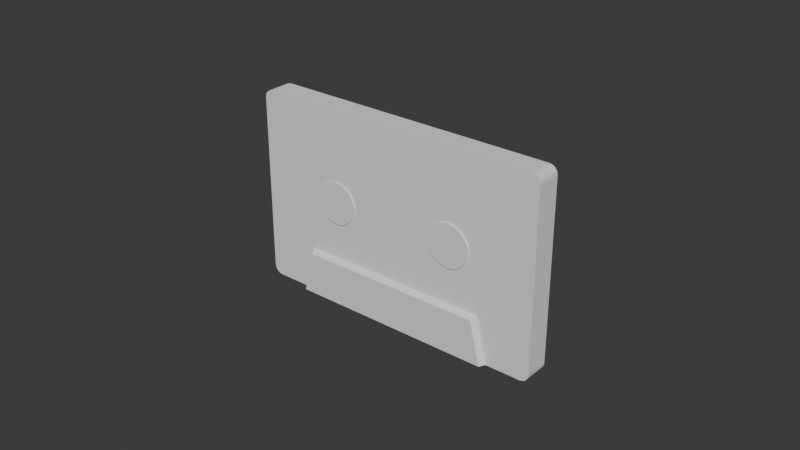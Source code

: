 # Source: CassetteTape.blend  (saved by Blender 4.3.34; exported with 4.5.12 LTS)
import bpy
from mathutils import Matrix  # noqa: F401  (used for matrix-valued properties, if any)

bpy.ops.wm.read_factory_settings(use_empty=True)
scene = bpy.context.scene
scene.name = 'Scene'

# ---- collections
col_collection = bpy.data.collections.new('Collection'); scene.collection.children.link(col_collection)

# ---- world
world_world = bpy.data.worlds.new('World'); scene.world = world_world
world_world.use_nodes = True; world_world.node_tree.nodes.clear()
_N = world_world.node_tree.nodes; _L = world_world.node_tree.links
n0 = _N.new('ShaderNodeOutputWorld'); n0.name = 'World Output'; n0.location = (300, 300)
n1 = _N.new('ShaderNodeBackground'); n1.name = 'Background'; n1.location = (10, 300)
n1.inputs[0].default_value = (0.05088, 0.05088, 0.05088, 1.0)
_L.new(n1.outputs[0], n0.inputs[0])
n0.is_active_output = True
world_world.color = (0.05088, 0.05088, 0.05088)
world_world.sun_shadow_jitter_overblur = 0.0

# ---- meshes
me_cube = bpy.data.meshes.new('Cube')
me_cube.from_pydata([(0.035, 0.004, -0.03175), (-0.035, 0.004, -0.03175), (-0.035, -0.004, -0.03175), (0.035, -0.004, -0.03175), (-0.0495, -0.004, -0.01775), (-0.0495, 0.004, -0.01775), (0.0495, 0.004, -0.01775), (0.0495, -0.004, -0.01775), (-0.0315, 0.004, 0.03175), (0.0315, 0.004, 0.03175), (0.0315, -0.004, 0.03175), (-0.0315, -0.004, 0.03175), (-0.0315, 0.004, -0.01675), (0.0315, 0.004, -0.01675), (0.0315, -0.004, -0.01675), (-0.0315, -0.004, -0.01675), (0.034, -0.006, -0.03175), (-0.034, -0.006, -0.03175), (0.0305, -0.006, -0.01775), (-0.0305, -0.006, -0.01775), (-0.034, 0.006, -0.03175), (0.034, 0.006, -0.03175), (-0.0305, 0.006, -0.01775), (0.0305, 0.006, -0.01775), (-0.006083, 0.004, 0.03175), (0.006083, 0.004, 0.03175), (0.006083, -0.004, 0.03175), (-0.006083, -0.004, 0.03175), (-0.006083, 0.004, -0.01675), (0.006083, 0.004, -0.01675), (0.006083, -0.004, -0.01675), (-0.006083, -0.004, -0.01675), (-0.00725, -0.006, -0.03175), (0.00725, -0.006, -0.03175), (0.00725, 0.005, -0.03175), (-0.00725, 0.005, -0.03175), (0.006083, -0.006, -0.01775), (-0.006083, -0.006, -0.01775), (0.00725, 0.006, -0.03175), (-0.00725, 0.006, -0.03175), (0.00725, -0.005, -0.03175), (-0.00725, -0.005, -0.03175), (-0.006083, 0.006, -0.01775), (0.006083, 0.006, -0.01775), (0.008917, 0.004, 0.03175), (0.008917, 0.004, -0.01675), (0.01125, -0.006, -0.03175), (0.008917, 0.006, -0.01775), (0.008917, -0.004, 0.03175), (0.008917, -0.004, -0.01675), (0.01125, 0.004, -0.03175), (0.008917, -0.006, -0.01775), (0.01125, 0.006, -0.03175), (0.01125, -0.004, -0.03175), (-0.008917, -0.004, 0.03175), (-0.008917, -0.004, -0.01675), (-0.01125, 0.004, -0.03175), (-0.008917, -0.006, -0.01775), (-0.01125, 0.006, -0.03175), (-0.01125, -0.004, -0.03175), (-0.008917, 0.004, 0.03175), (-0.008917, 0.004, -0.01675), (-0.01125, -0.006, -0.03175), (-0.008917, 0.006, -0.01775), (-0.01333, -0.004, 0.03175), (-0.01333, -0.004, -0.01675), (-0.01625, 0.004, -0.03175), (-0.01333, -0.006, -0.01775), (-0.01625, 0.006, -0.03175), (-0.01625, -0.004, -0.03175), (-0.01333, 0.004, 0.03175), (-0.01333, 0.004, -0.01675), (-0.01625, -0.006, -0.03175), (-0.01333, 0.006, -0.01775), (0.01333, 0.004, 0.03175), (0.01333, 0.004, -0.01675), (0.01625, -0.006, -0.03175), (0.01333, 0.006, -0.01775), (0.01333, -0.004, 0.03175), (0.01333, -0.004, -0.01675), (0.01625, 0.004, -0.03175), (0.01333, -0.006, -0.01775), (0.01625, 0.006, -0.03175), (0.01625, -0.004, -0.03175), (-0.01704, -0.004, 0.03175), (-0.01704, -0.004, -0.01675), (-0.02025, 0.005, -0.03175), (-0.01704, -0.006, -0.01775), (-0.02025, 0.006, -0.03175), (-0.02025, -0.005, -0.03175), (-0.01704, 0.004, 0.03175), (-0.01704, 0.004, -0.01675), (-0.02025, -0.006, -0.03175), (-0.01704, 0.006, -0.01775), (0.01704, 0.004, 0.03175), (0.01704, 0.004, -0.01675), (0.02025, -0.006, -0.03175), (0.01704, 0.006, -0.01775), (0.01704, -0.004, 0.03175), (0.01704, -0.004, -0.01675), (0.02025, 0.005, -0.03175), (0.01704, -0.006, -0.01775), (0.02025, 0.006, -0.03175), (0.02025, -0.005, -0.03175), (-0.0304, -0.004, 0.03175), (-0.0304, -0.004, -0.01675), (-0.03375, 0.005, -0.03175), (-0.0304, -0.006, -0.01775), (-0.03375, 0.006, -0.03175), (-0.03375, -0.005, -0.03175), (-0.0304, 0.004, 0.03175), (-0.0304, 0.004, -0.01675), (-0.03375, -0.006, -0.03175), (-0.0304, 0.006, -0.01775), (0.0304, 0.004, 0.03175), (0.0304, 0.004, -0.01675), (0.03375, -0.006, -0.03175), (0.0304, 0.006, -0.01775), (0.0304, -0.004, 0.03175), (0.0304, -0.004, -0.01675), (0.03375, 0.005, -0.03175), (0.0304, -0.006, -0.01775), (0.03375, 0.006, -0.03175), (0.03375, -0.005, -0.03175), (-0.0495, -0.004, -0.029), (-0.04675, -0.004, -0.03175), (-0.04929, -0.004, -0.03005), (-0.04869, -0.004, -0.03094), (-0.0478, -0.004, -0.03154), (-0.04675, -0.004, 0.03175), (-0.0495, -0.004, 0.029), (-0.0478, -0.004, 0.03154), (-0.04869, -0.004, 0.03094), (-0.04929, -0.004, 0.03005), (-0.04675, 0.004, -0.03175), (-0.0495, 0.004, -0.029), (-0.0478, 0.004, -0.03154), (-0.04869, 0.004, -0.03094), (-0.04929, 0.004, -0.03005), (-0.0495, 0.004, 0.029), (-0.04675, 0.004, 0.03175), (-0.04929, 0.004, 0.03005), (-0.04869, 0.004, 0.03094), (-0.0478, 0.004, 0.03154), (0.04675, -0.004, -0.03175), (0.0495, -0.004, -0.029), (0.0478, -0.004, -0.03154), (0.04869, -0.004, -0.03094), (0.04929, -0.004, -0.03005), (0.0495, -0.004, 0.029), (0.04675, -0.004, 0.03175), (0.04929, -0.004, 0.03005), (0.04869, -0.004, 0.03094), (0.0478, -0.004, 0.03154), (0.0495, 0.004, -0.029), (0.04675, 0.004, -0.03175), (0.04929, 0.004, -0.03005), (0.04869, 0.004, -0.03094), (0.0478, 0.004, -0.03154), (0.04675, 0.004, 0.03175), (0.0495, 0.004, 0.029), (0.0478, 0.004, 0.03154), (0.04869, 0.004, 0.03094), (0.04929, 0.004, 0.03005)], [], [(129, 11, 8, 140), (6, 154, 156, 157, 158, 155, 0, 13), (7, 14, 3, 144, 146, 147, 148, 145), (4, 15, 11, 129, 131, 132, 133, 130), (3, 14, 18, 16), (109, 2, 1, 106), (115, 114, 9, 13), (105, 104, 11, 15), (110, 8, 11, 104), (13, 0, 21, 23), (108, 20, 22, 113), (116, 16, 18, 121), (116, 123, 3, 16), (2, 15, 4, 124, 126, 127, 128, 125), (15, 2, 17, 19), (105, 15, 19, 107), (115, 13, 23, 117), (1, 12, 22, 20), (5, 12, 1, 134, 136, 137, 138, 135), (10, 14, 7, 149, 151, 152, 153, 150), (4, 130, 139, 5), (124, 4, 5, 135), (6, 160, 149, 7), (150, 159, 9, 10), (6, 13, 9, 159, 161, 162, 163, 160), (144, 3, 0, 155), (8, 12, 5, 139, 141, 142, 143, 140), (154, 6, 7, 145), (108, 106, 1, 20), (52, 50, 34, 38), (38, 34, 35, 39), (61, 28, 42, 63), (28, 29, 43, 42), (49, 30, 36, 51), (30, 31, 37, 36), (62, 59, 41, 32), (32, 41, 40, 33), (62, 32, 37, 57), (32, 33, 36, 37), (52, 38, 43, 47), (38, 39, 42, 43), (44, 25, 26, 48), (25, 24, 27, 26), (49, 48, 26, 30), (30, 26, 27, 31), (61, 60, 24, 28), (28, 24, 25, 29), (53, 40, 34, 50), (79, 78, 48, 49), (74, 44, 48, 78), (82, 52, 47, 77), (79, 49, 51, 81), (82, 80, 50, 52), (29, 45, 47, 43), (33, 40, 53, 46), (33, 46, 51, 36), (29, 25, 44, 45), (71, 70, 60, 61), (72, 62, 57, 67), (72, 69, 59, 62), (71, 61, 63, 73), (39, 35, 56, 58), (31, 55, 57, 37), (39, 58, 63, 42), (24, 60, 54, 27), (31, 27, 54, 55), (41, 59, 56, 35), (91, 71, 73, 93), (92, 89, 69, 72), (92, 72, 67, 87), (91, 90, 70, 71), (58, 56, 66, 68), (55, 65, 67, 57), (58, 68, 73, 63), (60, 70, 64, 54), (55, 54, 64, 65), (102, 100, 80, 82), (99, 79, 81, 101), (102, 82, 77, 97), (94, 74, 78, 98), (99, 98, 78, 79), (103, 83, 80, 100), (45, 75, 77, 47), (46, 53, 83, 76), (46, 76, 81, 51), (45, 44, 74, 75), (111, 110, 90, 91), (112, 92, 87, 107), (112, 109, 89, 92), (111, 91, 93, 113), (68, 66, 86, 88), (65, 85, 87, 67), (68, 88, 93, 73), (70, 90, 84, 64), (65, 64, 84, 85), (69, 89, 86, 66), (119, 118, 98, 99), (114, 94, 98, 118), (122, 102, 97, 117), (119, 99, 101, 121), (122, 120, 100, 102), (75, 95, 97, 77), (76, 83, 103, 96), (76, 96, 101, 81), (75, 74, 94, 95), (12, 111, 113, 22), (17, 2, 109, 112), (17, 112, 107, 19), (12, 8, 110, 111), (88, 86, 106, 108), (85, 105, 107, 87), (88, 108, 113, 93), (90, 110, 104, 84), (85, 84, 104, 105), (21, 0, 120, 122), (14, 119, 121, 18), (21, 122, 117, 23), (9, 114, 118, 10), (14, 10, 118, 119), (3, 123, 120, 0), (95, 115, 117, 97), (96, 103, 123, 116), (96, 116, 121, 101), (95, 94, 114, 115), (134, 125, 128, 136), (136, 128, 127, 137), (137, 127, 126, 138), (138, 126, 124, 135), (129, 140, 143, 131), (131, 143, 142, 132), (132, 142, 141, 133), (133, 141, 139, 130), (144, 155, 158, 146), (146, 158, 157, 147), (147, 157, 156, 148), (148, 156, 154, 145), (159, 150, 153, 161), (161, 153, 152, 162), (162, 152, 151, 163), (163, 151, 149, 160), (125, 134, 1, 2)])
_uv = me_cube.uv_layers.new(name='UVMap')
_uv.uv.foreach_set('vector', [0.6462, 0.1146, 0.7639, 0.75, 0.7639, 0.5, 0.6462, 0.2882, 0.5, 0.5, 0.3996, 0.5, 0.3901, 0.499, 0.3821, 0.4961, 0.3768, 0.4919, 0.375, 0.4869, 0.375, 0.4167, 0.5, 0.3889, 0.5, 0.75, 0.5, 0.8611, 0.2917, 0.75, 0.3619, 0.75, 0.3677, 0.7501, 0.3764, 0.7503, 0.3899, 0.7501, 0.3996, 0.75, 0.5, 0.0, 0.5, 0.8889, 0.625, 0.8889, 0.625, 0.1358, 0.6245, 0.08383, 0.623, 0.03978, 0.6207, 0.01034, 0.6181, 0.0, 0.2917, 0.75, 0.5, 0.8611, 0.5, 0.8611, 0.2917, 0.75, 0.3733, 0.9132, 0.375, 0.9167, 0.2083, 0.5, 0.204, 0.4896, 0.5, 0.3883, 0.625, 0.3883, 0.625, 0.3889, 0.5, 0.3889, 0.5, 0.8883, 0.625, 0.8883, 0.625, 0.8889, 0.5, 0.8889, 0.7633, 0.5, 0.7639, 0.5, 0.7639, 0.75, 0.7633, 0.75, 0.5, 0.3889, 0.375, 0.4167, 0.375, 0.4167, 0.5, 0.3889, 0.2118, 0.4983, 0.2083, 0.5, 0.5, 0.3611, 0.5, 0.3617, 0.2934, 0.7535, 0.2917, 0.75, 0.5, 0.8611, 0.5, 0.8617, 0.2934, 0.7535, 0.2934, 0.7535, 0.2917, 0.75, 0.2917, 0.75, 0.375, 0.9167, 0.5, 0.8889, 0.5, 0.0, 0.3996, 0.0, 0.3901, 0.00408, 0.3774, 0.0162, 0.3756, 0.107, 0.375, 0.1739, 0.5, 0.8889, 0.375, 0.9167, 0.375, 0.9167, 0.5, 0.8889, 0.5, 0.8883, 0.5, 0.8889, 0.5, 0.8889, 0.5, 0.8883, 0.5, 0.3883, 0.5, 0.3889, 0.5, 0.3889, 0.5, 0.3883, 0.2083, 0.5, 0.5, 0.3611, 0.5, 0.3611, 0.2083, 0.5, 0.5, 0.25, 0.5, 0.3611, 0.2083, 0.5, 0.3434, 0.2974, 0.3564, 0.279, 0.3749, 0.254, 0.3896, 0.2509, 0.3996, 0.25, 0.625, 0.8611, 0.5, 0.8611, 0.5, 0.75, 0.6181, 0.75, 0.6207, 0.7511, 0.623, 0.7543, 0.6245, 0.759, 0.625, 0.7646, 0.5, 0.0, 0.6181, 0.0, 0.6181, 0.25, 0.5, 0.25, 0.3996, 0.0, 0.5, 0.0, 0.5, 0.25, 0.3996, 0.25, 0.5, 0.5, 0.6181, 0.5, 0.6181, 0.75, 0.5, 0.75, 0.6396, 0.75, 0.6396, 0.5, 0.7361, 0.5, 0.7361, 0.75, 0.5, 0.5, 0.5, 0.3889, 0.625, 0.3889, 0.625, 0.4854, 0.6245, 0.491, 0.623, 0.4957, 0.6207, 0.4989, 0.6181, 0.5, 0.3619, 0.75, 0.2917, 0.75, 0.0, 0.0, 0.3161, 0.4214, 0.625, 0.3611, 0.5, 0.3611, 0.5, 0.25, 0.6181, 0.25, 0.6207, 0.2513, 0.623, 0.255, 0.6245, 0.2605, 0.625, 0.267, 0.3996, 0.5, 0.5, 0.5, 0.5, 0.75, 0.3996, 0.75, 0.2118, 0.4983, 0.204, 0.4896, 0.2083, 0.5, 0.2083, 0.5, 0.3472, 0.4306, 0.03472, 0.08333, 0.06944, 0.1667, 0.3194, 0.4444, 0.3194, 0.4444, 0.06944, 0.1667, 0.1389, 0.3333, 0.2639, 0.4722, 0.5, 0.3657, 0.5, 0.3704, 0.5, 0.3704, 0.5, 0.3657, 0.5, 0.3704, 0.5, 0.3796, 0.5, 0.3796, 0.5, 0.3704, 0.5, 0.8657, 0.5, 0.8704, 0.5, 0.8704, 0.5, 0.8657, 0.5, 0.8704, 0.5, 0.8796, 0.5, 0.8796, 0.5, 0.8704, 0.3611, 0.8889, 0.3611, 0.8889, 0.3472, 0.8611, 0.3472, 0.8611, 0.3472, 0.8611, 0.3472, 0.8611, 0.3194, 0.8056, 0.3194, 0.8056, 0.3611, 0.8889, 0.3472, 0.8611, 0.5, 0.8796, 0.5, 0.8843, 0.3472, 0.8611, 0.3194, 0.8056, 0.5, 0.8704, 0.5, 0.8796, 0.3472, 0.4306, 0.3194, 0.4444, 0.5, 0.3796, 0.5, 0.3843, 0.3194, 0.4444, 0.2639, 0.4722, 0.5, 0.3704, 0.5, 0.3796, 0.7407, 0.5, 0.7454, 0.5, 0.7454, 0.75, 0.7407, 0.75, 0.7454, 0.5, 0.7546, 0.5, 0.7546, 0.75, 0.7454, 0.75, 0.5, 0.8657, 0.625, 0.8657, 0.625, 0.8704, 0.5, 0.8704, 0.5, 0.8704, 0.625, 0.8704, 0.625, 0.8796, 0.5, 0.8796, 0.5, 0.3657, 0.625, 0.3657, 0.625, 0.3704, 0.5, 0.3704, 0.5, 0.3704, 0.625, 0.3704, 0.625, 0.3796, 0.5, 0.3796, 0.3056, 0.7778, 0.3194, 0.8056, 0.06944, 0.1667, 0.03472, 0.08333, 0.5, 0.8634, 0.625, 0.8634, 0.625, 0.8657, 0.5, 0.8657, 0.7384, 0.5, 0.7407, 0.5, 0.7407, 0.75, 0.7384, 0.75, 0.3611, 0.4236, 0.3472, 0.4306, 0.5, 0.3843, 0.5, 0.3866, 0.5, 0.8634, 0.5, 0.8657, 0.5, 0.8657, 0.5, 0.8634, 0.3611, 0.4236, 0.01736, 0.04167, 0.03472, 0.08333, 0.3472, 0.4306, 0.5, 0.3796, 0.5, 0.3843, 0.5, 0.3843, 0.5, 0.3796, 0.3194, 0.8056, 0.3194, 0.8056, 0.3056, 0.7778, 0.3056, 0.7778, 0.3194, 0.8056, 0.3056, 0.7778, 0.5, 0.8657, 0.5, 0.8704, 0.5, 0.3796, 0.625, 0.3796, 0.625, 0.3843, 0.5, 0.3843, 0.5, 0.3634, 0.625, 0.3634, 0.625, 0.3657, 0.5, 0.3657, 0.3681, 0.9028, 0.3611, 0.8889, 0.5, 0.8843, 0.5, 0.8866, 0.3681, 0.9028, 0.3681, 0.9028, 0.3611, 0.8889, 0.3611, 0.8889, 0.5, 0.3634, 0.5, 0.3657, 0.5, 0.3657, 0.5, 0.3634, 0.2639, 0.4722, 0.1389, 0.3333, 0.1736, 0.4167, 0.2361, 0.4861, 0.5, 0.8796, 0.5, 0.8843, 0.5, 0.8843, 0.5, 0.8796, 0.2639, 0.4722, 0.2361, 0.4861, 0.5, 0.3657, 0.5, 0.3704, 0.7546, 0.5, 0.7593, 0.5, 0.7593, 0.75, 0.7546, 0.75, 0.5, 0.8796, 0.625, 0.8796, 0.625, 0.8843, 0.5, 0.8843, 0.3472, 0.8611, 0.3611, 0.8889, 0.1736, 0.4167, 0.1389, 0.3333, 0.5, 0.3623, 0.5, 0.3634, 0.5, 0.3634, 0.5, 0.3623, 0.3715, 0.9097, 0.3715, 0.9097, 0.3681, 0.9028, 0.3681, 0.9028, 0.3715, 0.9097, 0.3681, 0.9028, 0.5, 0.8866, 0.5, 0.8877, 0.5, 0.3623, 0.625, 0.3623, 0.625, 0.3634, 0.5, 0.3634, 0.2361, 0.4861, 0.1736, 0.4167, 0.191, 0.4583, 0.2222, 0.4931, 0.5, 0.8843, 0.5, 0.8866, 0.5, 0.8866, 0.5, 0.8843, 0.2361, 0.4861, 0.2222, 0.4931, 0.5, 0.3634, 0.5, 0.3657, 0.7593, 0.5, 0.7616, 0.5, 0.7616, 0.75, 0.7593, 0.75, 0.5, 0.8843, 0.625, 0.8843, 0.625, 0.8866, 0.5, 0.8866, 0.3681, 0.4201, 0.008681, 0.02083, 0.01736, 0.04167, 0.3611, 0.4236, 0.5, 0.8623, 0.5, 0.8634, 0.5, 0.8634, 0.5, 0.8623, 0.3681, 0.4201, 0.3611, 0.4236, 0.5, 0.3866, 0.5, 0.3877, 0.7373, 0.5, 0.7384, 0.5, 0.7384, 0.75, 0.7373, 0.75, 0.5, 0.8623, 0.625, 0.8623, 0.625, 0.8634, 0.5, 0.8634, 0.2951, 0.7569, 0.2986, 0.7639, 0.01736, 0.04167, 0.008681, 0.02083, 0.5, 0.3843, 0.5, 0.3866, 0.5, 0.3866, 0.5, 0.3843, 0.3056, 0.7778, 0.3056, 0.7778, 0.2986, 0.7639, 0.2986, 0.7639, 0.3056, 0.7778, 0.2986, 0.7639, 0.5, 0.8634, 0.5, 0.8657, 0.5, 0.3843, 0.625, 0.3843, 0.625, 0.3866, 0.5, 0.3866, 0.5, 0.3617, 0.625, 0.3617, 0.625, 0.3623, 0.5, 0.3623, 0.3733, 0.9132, 0.3715, 0.9097, 0.5, 0.8877, 0.5, 0.8883, 0.3733, 0.9132, 0.3733, 0.9132, 0.3715, 0.9097, 0.3715, 0.9097, 0.5, 0.3617, 0.5, 0.3623, 0.5, 0.3623, 0.5, 0.3617, 0.2222, 0.4931, 0.191, 0.4583, 0.1997, 0.4792, 0.2153, 0.4965, 0.5, 0.8866, 0.5, 0.8877, 0.5, 0.8877, 0.5, 0.8866, 0.2222, 0.4931, 0.2153, 0.4965, 0.5, 0.3623, 0.5, 0.3634, 0.7616, 0.5, 0.7627, 0.5, 0.7627, 0.75, 0.7616, 0.75, 0.5, 0.8866, 0.625, 0.8866, 0.625, 0.8877, 0.5, 0.8877, 0.3681, 0.9028, 0.3715, 0.9097, 0.1997, 0.4792, 0.191, 0.4583, 0.5, 0.8617, 0.625, 0.8617, 0.625, 0.8623, 0.5, 0.8623, 0.7367, 0.5, 0.7373, 0.5, 0.7373, 0.75, 0.7367, 0.75, 0.3715, 0.4184, 0.3681, 0.4201, 0.5, 0.3877, 0.5, 0.3883, 0.5, 0.8617, 0.5, 0.8623, 0.5, 0.8623, 0.5, 0.8617, 0.3715, 0.4184, 0.00434, 0.01042, 0.008681, 0.02083, 0.3681, 0.4201, 0.5, 0.3866, 0.5, 0.3877, 0.5, 0.3877, 0.5, 0.3866, 0.2986, 0.7639, 0.2986, 0.7639, 0.2951, 0.7569, 0.2951, 0.7569, 0.2986, 0.7639, 0.2951, 0.7569, 0.5, 0.8623, 0.5, 0.8634, 0.5, 0.3866, 0.625, 0.3866, 0.625, 0.3877, 0.5, 0.3877, 0.5, 0.3611, 0.5, 0.3617, 0.5, 0.3617, 0.5, 0.3611, 0.375, 0.9167, 0.375, 0.9167, 0.3733, 0.9132, 0.3733, 0.9132, 0.375, 0.9167, 0.3733, 0.9132, 0.5, 0.8883, 0.5, 0.8889, 0.5, 0.3611, 0.625, 0.3611, 0.625, 0.3617, 0.5, 0.3617, 0.2153, 0.4965, 0.1997, 0.4792, 0.204, 0.4896, 0.2118, 0.4983, 0.5, 0.8877, 0.5, 0.8883, 0.5, 0.8883, 0.5, 0.8877, 0.2153, 0.4965, 0.2118, 0.4983, 0.5, 0.3617, 0.5, 0.3623, 0.7627, 0.5, 0.7633, 0.5, 0.7633, 0.75, 0.7627, 0.75, 0.5, 0.8877, 0.625, 0.8877, 0.625, 0.8883, 0.5, 0.8883, 0.375, 0.4167, 0.0, 0.0, 0.00434, 0.01042, 0.3715, 0.4184, 0.5, 0.8611, 0.5, 0.8617, 0.5, 0.8617, 0.5, 0.8611, 0.375, 0.4167, 0.3715, 0.4184, 0.5, 0.3883, 0.5, 0.3889, 0.7361, 0.5, 0.7367, 0.5, 0.7367, 0.75, 0.7361, 0.75, 0.5, 0.8611, 0.625, 0.8611, 0.625, 0.8617, 0.5, 0.8617, 0.2917, 0.75, 0.2934, 0.7535, 0.00434, 0.01042, 0.0, 0.0, 0.5, 0.3877, 0.5, 0.3883, 0.5, 0.3883, 0.5, 0.3877, 0.2951, 0.7569, 0.2951, 0.7569, 0.2934, 0.7535, 0.2934, 0.7535, 0.2951, 0.7569, 0.2934, 0.7535, 0.5, 0.8617, 0.5, 0.8623, 0.5, 0.3877, 0.625, 0.3877, 0.625, 0.3883, 0.5, 0.3883, 0.3434, 0.2974, 0.375, 0.1739, 0.3756, 0.107, 0.3564, 0.279, 0.3564, 0.279, 0.3756, 0.107, 0.3774, 0.0162, 0.3749, 0.254, 0.3749, 0.254, 0.3774, 0.0162, 0.3901, 0.00408, 0.3896, 0.2509, 0.3896, 0.2509, 0.3901, 0.00408, 0.3996, 0.0, 0.3996, 0.25, 0.6462, 0.1146, 0.6462, 0.2882, 0.6381, 0.2736, 0.6381, 0.07073, 0.6381, 0.07073, 0.6381, 0.2736, 0.625, 0.25, 0.625, 0.0, 0.625, 0.0, 0.625, 0.25, 0.6207, 0.25, 0.6207, 0.0, 0.6207, 0.0, 0.6207, 0.25, 0.6181, 0.25, 0.6181, 0.0, 0.3619, 0.75, 0.3161, 0.4214, 0.3386, 0.4515, 0.3677, 0.7501, 0.3677, 0.7501, 0.3386, 0.4515, 0.375, 0.5, 0.3764, 0.7503, 0.3764, 0.7503, 0.375, 0.5, 0.3902, 0.5, 0.3899, 0.7501, 0.3899, 0.7501, 0.3902, 0.5, 0.3996, 0.5, 0.3996, 0.75, 0.6396, 0.5, 0.6396, 0.75, 0.634, 0.75, 0.634, 0.5, 0.634, 0.5, 0.634, 0.75, 0.625, 0.75, 0.625, 0.5, 0.625, 0.5, 0.625, 0.75, 0.6207, 0.75, 0.6207, 0.5, 0.6207, 0.5, 0.6207, 0.75, 0.6181, 0.75, 0.6181, 0.5, 0.375, 0.1739, 0.3434, 0.2974, 0.2083, 0.5, 0.375, 0.9167])
me_cube.update()
me_cube_001 = bpy.data.meshes.new('Cube.001')
me_cube_001.from_pydata([(-0.038, -0.0019, -1.9e-05), (-0.038, -0.0019, 1.9e-05), (-0.038, 0.0019, -1.9e-05), (-0.038, 0.0019, 1.9e-05), (0.038, -0.0019, -1.9e-05), (0.038, -0.0019, 1.9e-05), (0.038, 0.0019, -1.9e-05), (0.038, 0.0019, 1.9e-05)], [], [(0, 1, 3, 2), (2, 3, 7, 6), (6, 7, 5, 4), (4, 5, 1, 0), (2, 6, 4, 0), (7, 3, 1, 5)])
_uv = me_cube_001.uv_layers.new(name='UVMap')
_uv.uv.foreach_set('vector', [0.375, 0.0, 0.625, 0.0, 0.625, 0.25, 0.375, 0.25, 0.375, 0.25, 0.625, 0.25, 0.625, 0.5, 0.375, 0.5, 0.375, 0.5, 0.625, 0.5, 0.625, 0.75, 0.375, 0.75, 0.375, 0.75, 0.625, 0.75, 0.625, 1.0, 0.375, 1.0, 0.125, 0.5, 0.375, 0.5, 0.375, 0.75, 0.125, 0.75, 0.625, 0.5, 0.875, 0.5, 0.875, 0.75, 0.625, 0.75])
me_cube_001.update()
me_cylinder = bpy.data.meshes.new('Cylinder')
me_cylinder.from_pydata([(0.0, 0.007, -0.009), (0.0, 0.007, 0.009), (0.002679, 0.006467, -0.009), (0.002679, 0.006467, 0.009), (0.00495, 0.00495, -0.009), (0.00495, 0.00495, 0.009), (0.006467, 0.002679, -0.009), (0.006467, 0.002679, 0.009), (0.007, 0.0, -0.009), (0.007, 0.0, 0.009), (0.006467, -0.002679, -0.009), (0.006467, -0.002679, 0.009), (0.00495, -0.00495, -0.009), (0.00495, -0.00495, 0.009), (0.002679, -0.006467, -0.009), (0.002679, -0.006467, 0.009), (0.0, -0.007, -0.009), (0.0, -0.007, 0.009), (-0.002679, -0.006467, -0.009), (-0.002679, -0.006467, 0.009), (-0.00495, -0.00495, -0.009), (-0.00495, -0.00495, 0.009), (-0.006467, -0.002679, -0.009), (-0.006467, -0.002679, 0.009), (-0.007, 0.0, -0.009), (-0.007, 0.0, 0.009), (-0.006467, 0.002679, -0.009), (-0.006467, 0.002679, 0.009), (-0.00495, 0.00495, -0.009), (-0.00495, 0.00495, 0.009), (-0.002679, 0.006467, -0.009), (-0.002679, 0.006467, 0.009)], [], [(0, 1, 3, 2), (2, 3, 5, 4), (4, 5, 7, 6), (6, 7, 9, 8), (8, 9, 11, 10), (10, 11, 13, 12), (12, 13, 15, 14), (14, 15, 17, 16), (16, 17, 19, 18), (18, 19, 21, 20), (20, 21, 23, 22), (22, 23, 25, 24), (24, 25, 27, 26), (26, 27, 29, 28), (3, 1, 31, 29, 27, 25, 23, 21, 19, 17, 15, 13, 11, 9, 7, 5), (28, 29, 31, 30), (30, 31, 1, 0), (0, 2, 4, 6, 8, 10, 12, 14, 16, 18, 20, 22, 24, 26, 28, 30)])
_uv = me_cylinder.uv_layers.new(name='UVMap')
_uv.uv.foreach_set('vector', [1.0, 0.5, 1.0, 1.0, 0.9375, 1.0, 0.9375, 0.5, 0.9375, 0.5, 0.9375, 1.0, 0.875, 1.0, 0.875, 0.5, 0.875, 0.5, 0.875, 1.0, 0.8125, 1.0, 0.8125, 0.5, 0.8125, 0.5, 0.8125, 1.0, 0.75, 1.0, 0.75, 0.5, 0.75, 0.5, 0.75, 1.0, 0.6875, 1.0, 0.6875, 0.5, 0.6875, 0.5, 0.6875, 1.0, 0.625, 1.0, 0.625, 0.5, 0.625, 0.5, 0.625, 1.0, 0.5625, 1.0, 0.5625, 0.5, 0.5625, 0.5, 0.5625, 1.0, 0.5, 1.0, 0.5, 0.5, 0.5, 0.5, 0.5, 1.0, 0.4375, 1.0, 0.4375, 0.5, 0.4375, 0.5, 0.4375, 1.0, 0.375, 1.0, 0.375, 0.5, 0.375, 0.5, 0.375, 1.0, 0.3125, 1.0, 0.3125, 0.5, 0.3125, 0.5, 0.3125, 1.0, 0.25, 1.0, 0.25, 0.5, 0.25, 0.5, 0.25, 1.0, 0.1875, 1.0, 0.1875, 0.5, 0.1875, 0.5, 0.1875, 1.0, 0.125, 1.0, 0.125, 0.5, 0.3418, 0.4717, 0.25, 0.49, 0.1582, 0.4717, 0.08029, 0.4197, 0.02827, 0.3418, 0.01, 0.25, 0.02827, 0.1582, 0.08029, 0.08029, 0.1582, 0.02827, 0.25, 0.01, 0.3418, 0.02827, 0.4197, 0.08029, 0.4717, 0.1582, 0.49, 0.25, 0.4717, 0.3418, 0.4197, 0.4197, 0.125, 0.5, 0.125, 1.0, 0.0625, 1.0, 0.0625, 0.5, 0.0625, 0.5, 0.0625, 1.0, 0.0, 1.0, 0.0, 0.5, 0.75, 0.49, 0.8418, 0.4717, 0.9197, 0.4197, 0.9717, 0.3418, 0.99, 0.25, 0.9717, 0.1582, 0.9197, 0.08029, 0.8418, 0.02827, 0.75, 0.01, 0.6582, 0.02827, 0.5803, 0.08029, 0.5283, 0.1582, 0.51, 0.25, 0.5283, 0.3418, 0.5803, 0.4197, 0.6582, 0.4717])
me_cylinder.update()
me_cylinder_001 = bpy.data.meshes.new('Cylinder.001')
me_cylinder_001.from_pydata([(0.0, 0.007, -0.009), (0.0, 0.007, 0.009), (0.002679, 0.006467, -0.009), (0.002679, 0.006467, 0.009), (0.00495, 0.00495, -0.009), (0.00495, 0.00495, 0.009), (0.006467, 0.002679, -0.009), (0.006467, 0.002679, 0.009), (0.007, 0.0, -0.009), (0.007, 0.0, 0.009), (0.006467, -0.002679, -0.009), (0.006467, -0.002679, 0.009), (0.00495, -0.00495, -0.009), (0.00495, -0.00495, 0.009), (0.002679, -0.006467, -0.009), (0.002679, -0.006467, 0.009), (0.0, -0.007, -0.009), (0.0, -0.007, 0.009), (-0.002679, -0.006467, -0.009), (-0.002679, -0.006467, 0.009), (-0.00495, -0.00495, -0.009), (-0.00495, -0.00495, 0.009), (-0.006467, -0.002679, -0.009), (-0.006467, -0.002679, 0.009), (-0.007, 0.0, -0.009), (-0.007, 0.0, 0.009), (-0.006467, 0.002679, -0.009), (-0.006467, 0.002679, 0.009), (-0.00495, 0.00495, -0.009), (-0.00495, 0.00495, 0.009), (-0.002679, 0.006467, -0.009), (-0.002679, 0.006467, 0.009)], [], [(0, 1, 3, 2), (2, 3, 5, 4), (4, 5, 7, 6), (6, 7, 9, 8), (8, 9, 11, 10), (10, 11, 13, 12), (12, 13, 15, 14), (14, 15, 17, 16), (16, 17, 19, 18), (18, 19, 21, 20), (20, 21, 23, 22), (22, 23, 25, 24), (24, 25, 27, 26), (26, 27, 29, 28), (3, 1, 31, 29, 27, 25, 23, 21, 19, 17, 15, 13, 11, 9, 7, 5), (28, 29, 31, 30), (30, 31, 1, 0), (0, 2, 4, 6, 8, 10, 12, 14, 16, 18, 20, 22, 24, 26, 28, 30)])
_uv = me_cylinder_001.uv_layers.new(name='UVMap')
_uv.uv.foreach_set('vector', [1.0, 0.5, 1.0, 1.0, 0.9375, 1.0, 0.9375, 0.5, 0.9375, 0.5, 0.9375, 1.0, 0.875, 1.0, 0.875, 0.5, 0.875, 0.5, 0.875, 1.0, 0.8125, 1.0, 0.8125, 0.5, 0.8125, 0.5, 0.8125, 1.0, 0.75, 1.0, 0.75, 0.5, 0.75, 0.5, 0.75, 1.0, 0.6875, 1.0, 0.6875, 0.5, 0.6875, 0.5, 0.6875, 1.0, 0.625, 1.0, 0.625, 0.5, 0.625, 0.5, 0.625, 1.0, 0.5625, 1.0, 0.5625, 0.5, 0.5625, 0.5, 0.5625, 1.0, 0.5, 1.0, 0.5, 0.5, 0.5, 0.5, 0.5, 1.0, 0.4375, 1.0, 0.4375, 0.5, 0.4375, 0.5, 0.4375, 1.0, 0.375, 1.0, 0.375, 0.5, 0.375, 0.5, 0.375, 1.0, 0.3125, 1.0, 0.3125, 0.5, 0.3125, 0.5, 0.3125, 1.0, 0.25, 1.0, 0.25, 0.5, 0.25, 0.5, 0.25, 1.0, 0.1875, 1.0, 0.1875, 0.5, 0.1875, 0.5, 0.1875, 1.0, 0.125, 1.0, 0.125, 0.5, 0.3418, 0.4717, 0.25, 0.49, 0.1582, 0.4717, 0.08029, 0.4197, 0.02827, 0.3418, 0.01, 0.25, 0.02827, 0.1582, 0.08029, 0.08029, 0.1582, 0.02827, 0.25, 0.01, 0.3418, 0.02827, 0.4197, 0.08029, 0.4717, 0.1582, 0.49, 0.25, 0.4717, 0.3418, 0.4197, 0.4197, 0.125, 0.5, 0.125, 1.0, 0.0625, 1.0, 0.0625, 0.5, 0.0625, 0.5, 0.0625, 1.0, 0.0, 1.0, 0.0, 0.5, 0.75, 0.49, 0.8418, 0.4717, 0.9197, 0.4197, 0.9717, 0.3418, 0.99, 0.25, 0.9717, 0.1582, 0.9197, 0.08029, 0.8418, 0.02827, 0.75, 0.01, 0.6582, 0.02827, 0.5803, 0.08029, 0.5283, 0.1582, 0.51, 0.25, 0.5283, 0.3418, 0.5803, 0.4197, 0.6582, 0.4717])
me_cylinder_001.update()

# ---- objects
ob_shell = bpy.data.objects.new('Shell', me_cube)
ob_tape = bpy.data.objects.new('Tape', me_cube_001)
ob_cylinderleft = bpy.data.objects.new('CylinderLeft', me_cylinder)
ob_cylinderright = bpy.data.objects.new('CylinderRight', me_cylinder_001)

# ---- transforms, parenting, visibility, modifiers, constraints
ob_shell.location = (0.0, 0.0, 0.0)
ob_tape.location = (0.0, 0.0, -0.031)
ob_cylinderleft.location = (-0.021, 0.0, 0.002)
ob_cylinderleft.rotation_euler = (1.571, 0.0, 0.0)
ob_cylinderleft.scale = (1.0, 1.0, 0.5)
ob_cylinderright.location = (0.021, 0.0, 0.002)
ob_cylinderright.rotation_euler = (1.571, 0.0, 0.0)
ob_cylinderright.scale = (1.0, 1.0, 0.5)

# ---- collection membership
col_collection.objects.link(ob_shell)
col_collection.objects.link(ob_tape)
col_collection.objects.link(ob_cylinderleft)
col_collection.objects.link(ob_cylinderright)

# ---- scene / render settings (as saved in the file)
scene.frame_start = 1; scene.frame_end = 250; scene.frame_set(1)
scene.render.engine = 'BLENDER_EEVEE_NEXT'
bpy.context.view_layer.update()

# ---- added for rendering (the .blend has no active camera and no usable light): camera, sun
cam_auto = bpy.data.cameras.new('AutoCamera')
cam_auto.lens = 50.0
cam_auto.sensor_width = 36.0
cam_auto.clip_end = 1000.0
ob_auto_camera = bpy.data.objects.new('AutoCamera', cam_auto)
scene.collection.objects.link(ob_auto_camera)
ob_auto_camera.location = (0.185045, -0.222054, 0.148036)
ob_auto_camera.rotation_euler = (1.09748, -7.21219e-08, 0.694738)
scene.camera = ob_auto_camera
light_auto_sun = bpy.data.lights.new('AutoSun', 'SUN')
light_auto_sun.energy = 3.0
light_auto_sun.angle = 0.0523599
ob_auto_sun = bpy.data.objects.new('AutoSun', light_auto_sun)
scene.collection.objects.link(ob_auto_sun)
ob_auto_sun.rotation_euler = (0.872665, 0.174533, 0.523599)
bpy.context.view_layer.update()
